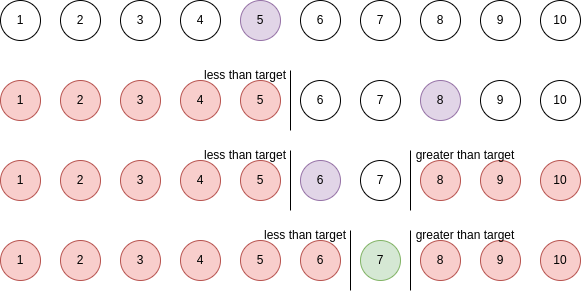

The diagram above was exported from draw.io. Its source (the exported page's mxGraphModel, read from the mxfile embedded in the PNG):
<mxGraphModel dx="1434" dy="759" grid="1" gridSize="10" guides="1" tooltips="1" connect="1" arrows="1" fold="1" page="1" pageScale="1" pageWidth="827" pageHeight="1169" math="0" shadow="0">
  <root>
    <mxCell id="0" />
    <mxCell id="1" parent="0" />
    <mxCell id="nH0fo-J4TO6rGg2U-z5u-1" value="1" style="ellipse;whiteSpace=wrap;html=1;aspect=fixed;" vertex="1" parent="1">
      <mxGeometry width="40" height="40" as="geometry" />
    </mxCell>
    <mxCell id="nH0fo-J4TO6rGg2U-z5u-2" value="2" style="ellipse;whiteSpace=wrap;html=1;aspect=fixed;" vertex="1" parent="1">
      <mxGeometry x="60" width="40" height="40" as="geometry" />
    </mxCell>
    <mxCell id="nH0fo-J4TO6rGg2U-z5u-3" value="3" style="ellipse;whiteSpace=wrap;html=1;aspect=fixed;" vertex="1" parent="1">
      <mxGeometry x="120" width="40" height="40" as="geometry" />
    </mxCell>
    <mxCell id="nH0fo-J4TO6rGg2U-z5u-4" value="4" style="ellipse;whiteSpace=wrap;html=1;aspect=fixed;" vertex="1" parent="1">
      <mxGeometry x="180" width="40" height="40" as="geometry" />
    </mxCell>
    <mxCell id="nH0fo-J4TO6rGg2U-z5u-5" value="5" style="ellipse;whiteSpace=wrap;html=1;aspect=fixed;fillColor=#e1d5e7;strokeColor=#9673a6;" vertex="1" parent="1">
      <mxGeometry x="240" width="40" height="40" as="geometry" />
    </mxCell>
    <mxCell id="nH0fo-J4TO6rGg2U-z5u-6" value="6" style="ellipse;whiteSpace=wrap;html=1;aspect=fixed;" vertex="1" parent="1">
      <mxGeometry x="300" width="40" height="40" as="geometry" />
    </mxCell>
    <mxCell id="nH0fo-J4TO6rGg2U-z5u-7" value="7" style="ellipse;whiteSpace=wrap;html=1;aspect=fixed;" vertex="1" parent="1">
      <mxGeometry x="360" width="40" height="40" as="geometry" />
    </mxCell>
    <mxCell id="nH0fo-J4TO6rGg2U-z5u-8" value="8" style="ellipse;whiteSpace=wrap;html=1;aspect=fixed;" vertex="1" parent="1">
      <mxGeometry x="420" width="40" height="40" as="geometry" />
    </mxCell>
    <mxCell id="nH0fo-J4TO6rGg2U-z5u-9" value="9" style="ellipse;whiteSpace=wrap;html=1;aspect=fixed;" vertex="1" parent="1">
      <mxGeometry x="480" width="40" height="40" as="geometry" />
    </mxCell>
    <mxCell id="nH0fo-J4TO6rGg2U-z5u-10" value="10" style="ellipse;whiteSpace=wrap;html=1;aspect=fixed;" vertex="1" parent="1">
      <mxGeometry x="540" width="40" height="40" as="geometry" />
    </mxCell>
    <mxCell id="nH0fo-J4TO6rGg2U-z5u-11" value="1" style="ellipse;whiteSpace=wrap;html=1;aspect=fixed;fillColor=#f8cecc;strokeColor=#b85450;" vertex="1" parent="1">
      <mxGeometry y="80" width="40" height="40" as="geometry" />
    </mxCell>
    <mxCell id="nH0fo-J4TO6rGg2U-z5u-12" value="2" style="ellipse;whiteSpace=wrap;html=1;aspect=fixed;fillColor=#f8cecc;strokeColor=#b85450;" vertex="1" parent="1">
      <mxGeometry x="60" y="80" width="40" height="40" as="geometry" />
    </mxCell>
    <mxCell id="nH0fo-J4TO6rGg2U-z5u-13" value="3" style="ellipse;whiteSpace=wrap;html=1;aspect=fixed;fillColor=#f8cecc;strokeColor=#b85450;" vertex="1" parent="1">
      <mxGeometry x="120" y="80" width="40" height="40" as="geometry" />
    </mxCell>
    <mxCell id="nH0fo-J4TO6rGg2U-z5u-14" value="4" style="ellipse;whiteSpace=wrap;html=1;aspect=fixed;fillColor=#f8cecc;strokeColor=#b85450;" vertex="1" parent="1">
      <mxGeometry x="180" y="80" width="40" height="40" as="geometry" />
    </mxCell>
    <mxCell id="nH0fo-J4TO6rGg2U-z5u-15" value="5" style="ellipse;whiteSpace=wrap;html=1;aspect=fixed;fillColor=#f8cecc;strokeColor=#b85450;" vertex="1" parent="1">
      <mxGeometry x="240" y="80" width="40" height="40" as="geometry" />
    </mxCell>
    <mxCell id="nH0fo-J4TO6rGg2U-z5u-16" value="6" style="ellipse;whiteSpace=wrap;html=1;aspect=fixed;" vertex="1" parent="1">
      <mxGeometry x="300" y="80" width="40" height="40" as="geometry" />
    </mxCell>
    <mxCell id="nH0fo-J4TO6rGg2U-z5u-17" value="7" style="ellipse;whiteSpace=wrap;html=1;aspect=fixed;" vertex="1" parent="1">
      <mxGeometry x="360" y="80" width="40" height="40" as="geometry" />
    </mxCell>
    <mxCell id="nH0fo-J4TO6rGg2U-z5u-18" value="8" style="ellipse;whiteSpace=wrap;html=1;aspect=fixed;fillColor=#e1d5e7;strokeColor=#9673a6;" vertex="1" parent="1">
      <mxGeometry x="420" y="80" width="40" height="40" as="geometry" />
    </mxCell>
    <mxCell id="nH0fo-J4TO6rGg2U-z5u-19" value="9" style="ellipse;whiteSpace=wrap;html=1;aspect=fixed;" vertex="1" parent="1">
      <mxGeometry x="480" y="80" width="40" height="40" as="geometry" />
    </mxCell>
    <mxCell id="nH0fo-J4TO6rGg2U-z5u-20" value="10" style="ellipse;whiteSpace=wrap;html=1;aspect=fixed;" vertex="1" parent="1">
      <mxGeometry x="540" y="80" width="40" height="40" as="geometry" />
    </mxCell>
    <mxCell id="nH0fo-J4TO6rGg2U-z5u-21" value="1" style="ellipse;whiteSpace=wrap;html=1;aspect=fixed;fillColor=#f8cecc;strokeColor=#b85450;" vertex="1" parent="1">
      <mxGeometry y="160" width="40" height="40" as="geometry" />
    </mxCell>
    <mxCell id="nH0fo-J4TO6rGg2U-z5u-22" value="2" style="ellipse;whiteSpace=wrap;html=1;aspect=fixed;fillColor=#f8cecc;strokeColor=#b85450;" vertex="1" parent="1">
      <mxGeometry x="60" y="160" width="40" height="40" as="geometry" />
    </mxCell>
    <mxCell id="nH0fo-J4TO6rGg2U-z5u-23" value="3" style="ellipse;whiteSpace=wrap;html=1;aspect=fixed;fillColor=#f8cecc;strokeColor=#b85450;" vertex="1" parent="1">
      <mxGeometry x="120" y="160" width="40" height="40" as="geometry" />
    </mxCell>
    <mxCell id="nH0fo-J4TO6rGg2U-z5u-24" value="4" style="ellipse;whiteSpace=wrap;html=1;aspect=fixed;fillColor=#f8cecc;strokeColor=#b85450;" vertex="1" parent="1">
      <mxGeometry x="180" y="160" width="40" height="40" as="geometry" />
    </mxCell>
    <mxCell id="nH0fo-J4TO6rGg2U-z5u-25" value="5" style="ellipse;whiteSpace=wrap;html=1;aspect=fixed;fillColor=#f8cecc;strokeColor=#b85450;" vertex="1" parent="1">
      <mxGeometry x="240" y="160" width="40" height="40" as="geometry" />
    </mxCell>
    <mxCell id="nH0fo-J4TO6rGg2U-z5u-26" value="6" style="ellipse;whiteSpace=wrap;html=1;aspect=fixed;fillColor=#e1d5e7;strokeColor=#9673a6;" vertex="1" parent="1">
      <mxGeometry x="300" y="160" width="40" height="40" as="geometry" />
    </mxCell>
    <mxCell id="nH0fo-J4TO6rGg2U-z5u-27" value="7" style="ellipse;whiteSpace=wrap;html=1;aspect=fixed;" vertex="1" parent="1">
      <mxGeometry x="360" y="160" width="40" height="40" as="geometry" />
    </mxCell>
    <mxCell id="nH0fo-J4TO6rGg2U-z5u-28" value="8" style="ellipse;whiteSpace=wrap;html=1;aspect=fixed;fillColor=#f8cecc;strokeColor=#b85450;" vertex="1" parent="1">
      <mxGeometry x="420" y="160" width="40" height="40" as="geometry" />
    </mxCell>
    <mxCell id="nH0fo-J4TO6rGg2U-z5u-29" value="9" style="ellipse;whiteSpace=wrap;html=1;aspect=fixed;fillColor=#f8cecc;strokeColor=#b85450;" vertex="1" parent="1">
      <mxGeometry x="480" y="160" width="40" height="40" as="geometry" />
    </mxCell>
    <mxCell id="nH0fo-J4TO6rGg2U-z5u-30" value="10" style="ellipse;whiteSpace=wrap;html=1;aspect=fixed;fillColor=#f8cecc;strokeColor=#b85450;" vertex="1" parent="1">
      <mxGeometry x="540" y="160" width="40" height="40" as="geometry" />
    </mxCell>
    <mxCell id="nH0fo-J4TO6rGg2U-z5u-31" value="1" style="ellipse;whiteSpace=wrap;html=1;aspect=fixed;fillColor=#f8cecc;strokeColor=#b85450;" vertex="1" parent="1">
      <mxGeometry y="240" width="40" height="40" as="geometry" />
    </mxCell>
    <mxCell id="nH0fo-J4TO6rGg2U-z5u-32" value="2" style="ellipse;whiteSpace=wrap;html=1;aspect=fixed;fillColor=#f8cecc;strokeColor=#b85450;" vertex="1" parent="1">
      <mxGeometry x="60" y="240" width="40" height="40" as="geometry" />
    </mxCell>
    <mxCell id="nH0fo-J4TO6rGg2U-z5u-33" value="3" style="ellipse;whiteSpace=wrap;html=1;aspect=fixed;fillColor=#f8cecc;strokeColor=#b85450;" vertex="1" parent="1">
      <mxGeometry x="120" y="240" width="40" height="40" as="geometry" />
    </mxCell>
    <mxCell id="nH0fo-J4TO6rGg2U-z5u-34" value="4" style="ellipse;whiteSpace=wrap;html=1;aspect=fixed;fillColor=#f8cecc;strokeColor=#b85450;" vertex="1" parent="1">
      <mxGeometry x="180" y="240" width="40" height="40" as="geometry" />
    </mxCell>
    <mxCell id="nH0fo-J4TO6rGg2U-z5u-35" value="5" style="ellipse;whiteSpace=wrap;html=1;aspect=fixed;fillColor=#f8cecc;strokeColor=#b85450;" vertex="1" parent="1">
      <mxGeometry x="240" y="240" width="40" height="40" as="geometry" />
    </mxCell>
    <mxCell id="nH0fo-J4TO6rGg2U-z5u-36" value="6" style="ellipse;whiteSpace=wrap;html=1;aspect=fixed;fillColor=#f8cecc;strokeColor=#b85450;" vertex="1" parent="1">
      <mxGeometry x="300" y="240" width="40" height="40" as="geometry" />
    </mxCell>
    <mxCell id="nH0fo-J4TO6rGg2U-z5u-37" value="7" style="ellipse;whiteSpace=wrap;html=1;aspect=fixed;fillColor=#d5e8d4;strokeColor=#82b366;" vertex="1" parent="1">
      <mxGeometry x="360" y="240" width="40" height="40" as="geometry" />
    </mxCell>
    <mxCell id="nH0fo-J4TO6rGg2U-z5u-38" value="8" style="ellipse;whiteSpace=wrap;html=1;aspect=fixed;fillColor=#f8cecc;strokeColor=#b85450;" vertex="1" parent="1">
      <mxGeometry x="420" y="240" width="40" height="40" as="geometry" />
    </mxCell>
    <mxCell id="nH0fo-J4TO6rGg2U-z5u-39" value="9" style="ellipse;whiteSpace=wrap;html=1;aspect=fixed;fillColor=#f8cecc;strokeColor=#b85450;" vertex="1" parent="1">
      <mxGeometry x="480" y="240" width="40" height="40" as="geometry" />
    </mxCell>
    <mxCell id="nH0fo-J4TO6rGg2U-z5u-40" value="10" style="ellipse;whiteSpace=wrap;html=1;aspect=fixed;fillColor=#f8cecc;strokeColor=#b85450;" vertex="1" parent="1">
      <mxGeometry x="540" y="240" width="40" height="40" as="geometry" />
    </mxCell>
    <mxCell id="nH0fo-J4TO6rGg2U-z5u-48" value="" style="endArrow=none;html=1;rounded=0;" edge="1" parent="1">
      <mxGeometry width="50" height="50" relative="1" as="geometry">
        <mxPoint x="290" y="130" as="sourcePoint" />
        <mxPoint x="290" y="70" as="targetPoint" />
      </mxGeometry>
    </mxCell>
    <mxCell id="nH0fo-J4TO6rGg2U-z5u-49" value="less than target" style="text;html=1;strokeColor=none;fillColor=none;align=center;verticalAlign=middle;whiteSpace=wrap;rounded=0;" vertex="1" parent="1">
      <mxGeometry x="200" y="70" width="90" height="10" as="geometry" />
    </mxCell>
    <mxCell id="nH0fo-J4TO6rGg2U-z5u-50" value="" style="endArrow=none;html=1;rounded=0;" edge="1" parent="1">
      <mxGeometry width="50" height="50" relative="1" as="geometry">
        <mxPoint x="290" y="210" as="sourcePoint" />
        <mxPoint x="290" y="150" as="targetPoint" />
      </mxGeometry>
    </mxCell>
    <mxCell id="nH0fo-J4TO6rGg2U-z5u-51" value="less than target" style="text;html=1;strokeColor=none;fillColor=none;align=center;verticalAlign=middle;whiteSpace=wrap;rounded=0;" vertex="1" parent="1">
      <mxGeometry x="200" y="150" width="90" height="10" as="geometry" />
    </mxCell>
    <mxCell id="nH0fo-J4TO6rGg2U-z5u-52" value="" style="endArrow=none;html=1;rounded=0;" edge="1" parent="1">
      <mxGeometry width="50" height="50" relative="1" as="geometry">
        <mxPoint x="350" y="290" as="sourcePoint" />
        <mxPoint x="350" y="230" as="targetPoint" />
      </mxGeometry>
    </mxCell>
    <mxCell id="nH0fo-J4TO6rGg2U-z5u-53" value="less than target" style="text;html=1;strokeColor=none;fillColor=none;align=center;verticalAlign=middle;whiteSpace=wrap;rounded=0;" vertex="1" parent="1">
      <mxGeometry x="260" y="230" width="90" height="10" as="geometry" />
    </mxCell>
    <mxCell id="nH0fo-J4TO6rGg2U-z5u-54" value="" style="endArrow=none;html=1;rounded=0;" edge="1" parent="1">
      <mxGeometry width="50" height="50" relative="1" as="geometry">
        <mxPoint x="410" y="290" as="sourcePoint" />
        <mxPoint x="410" y="230" as="targetPoint" />
      </mxGeometry>
    </mxCell>
    <mxCell id="nH0fo-J4TO6rGg2U-z5u-55" value="greater&amp;nbsp;than target" style="text;html=1;strokeColor=none;fillColor=none;align=center;verticalAlign=middle;whiteSpace=wrap;rounded=0;" vertex="1" parent="1">
      <mxGeometry x="410" y="230" width="110" height="10" as="geometry" />
    </mxCell>
    <mxCell id="nH0fo-J4TO6rGg2U-z5u-56" value="greater&amp;nbsp;than target" style="text;html=1;strokeColor=none;fillColor=none;align=center;verticalAlign=middle;whiteSpace=wrap;rounded=0;" vertex="1" parent="1">
      <mxGeometry x="410" y="150" width="110" height="10" as="geometry" />
    </mxCell>
    <mxCell id="nH0fo-J4TO6rGg2U-z5u-57" value="" style="endArrow=none;html=1;rounded=0;" edge="1" parent="1">
      <mxGeometry width="50" height="50" relative="1" as="geometry">
        <mxPoint x="410" y="210" as="sourcePoint" />
        <mxPoint x="410" y="150" as="targetPoint" />
      </mxGeometry>
    </mxCell>
  </root>
</mxGraphModel>